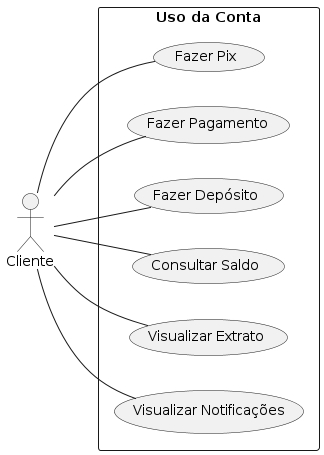

The diagram above was rendered by PlantUML. Its source (embedded in the PNG):
@startuml
left to right direction

actor Cliente as cliente

rectangle "Uso da Conta"{
    (Fazer Pix) as fazer_pix
    (Fazer Pagamento) as fazer_pagamento
    (Fazer Depósito) as fazer_deposito
    (Consultar Saldo) as consultar_saldo
    (Visualizar Extrato) as visualizar_extrato
    (Visualizar Notificações) as visualizar_notificacoes
}

cliente -- fazer_pix
cliente -- fazer_pagamento
cliente -- fazer_deposito
cliente -- consultar_saldo
cliente -- visualizar_extrato
cliente -- visualizar_notificacoes

@enduml